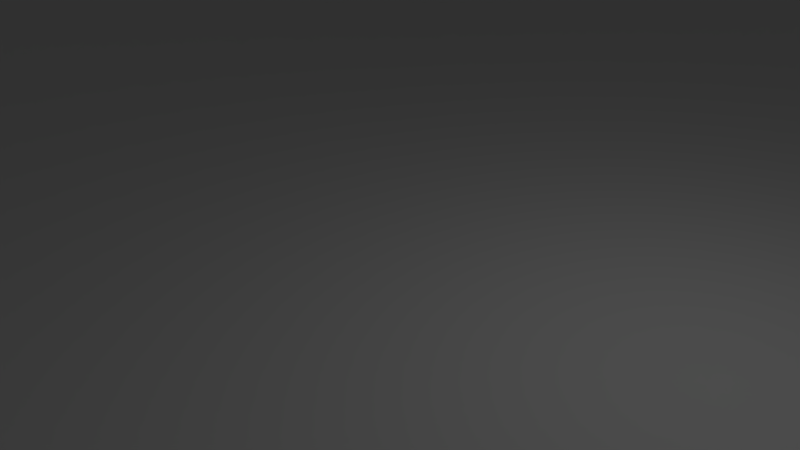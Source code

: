 # Source: crater.blend  (saved by Blender 2.78.0; exported with 4.5.12 LTS)
import bpy
from mathutils import Matrix  # noqa: F401  (used for matrix-valued properties, if any)

bpy.ops.wm.read_factory_settings(use_empty=True)
scene = bpy.context.scene
scene.name = 'Scene'

# ---- collections
col_collection_1 = bpy.data.collections.new('Collection 1'); scene.collection.children.link(col_collection_1)

# ---- materials (node trees are filled in below, after node groups)
mat_yellowlight_001 = bpy.data.materials.new('YellowLight.001')
mat_yellowlight_001.alpha_threshold = 0.0
mat_yellowlight_001.use_transparent_shadow = False
mat_yellowlight_001.diffuse_color = (0.5882, 0.5882, 0.5882, 1.0)
mat_yellowlight_001.specular_color = (0.0, 0.0, 0.0)
mat_yellowlight_001.roughness = 0.5
mat_yellowlight = bpy.data.materials.new('YellowLight')
mat_yellowlight.alpha_threshold = 0.0
mat_yellowlight.use_transparent_shadow = False
mat_yellowlight.diffuse_color = (0.5882, 0.5882, 0.5882, 1.0)
mat_yellowlight.specular_color = (0.0, 0.0, 0.0)
mat_yellowlight.roughness = 0.5

# ---- material node trees

# ---- world
world_world = bpy.data.worlds.new('World'); scene.world = world_world
world_world.color = (0.05088, 0.05088, 0.05088)
world_world.use_sun_shadow = False
world_world.sun_shadow_jitter_overblur = 0.0
world_world.cycles.sampling_method = 'MANUAL'

# ---- cameras
cam_camera = bpy.data.cameras.new('Camera')
cam_camera.clip_end = 100.0
cam_camera.lens = 35.0
cam_camera.sensor_width = 32.0
cam_camera.sensor_height = 18.0
cam_camera.ortho_scale = 7.314
cam_camera.dof.focus_distance = 0.0
cam_camera.dof.aperture_fstop = 128.0

# ---- lights
light_lamp = bpy.data.lights.new('Lamp', 'POINT')
light_lamp.transmission_factor = 0.0
light_lamp.cutoff_distance = 30.0
light_lamp.energy = 100.0
light_lamp.shadow_buffer_clip_start = 1.001
light_lamp.shadow_soft_size = 0.1
light_lamp.shadow_maximum_resolution = 0.006
light_lamp.use_absolute_resolution = True

# ---- meshes
me_untitled_002 = bpy.data.meshes.new('Untitled.002')
me_untitled_002.from_pydata([(-5000.0, 0.0, 5000.0), (5000.0, 0.0, 5000.0), (-5000.0, 0.0, -5000.0), (5000.0, 0.0, -5000.0), (-3565.0, 0.0, 5000.0), (-3565.0, 0.0, -5000.0), (-3998.0, 0.0, -5000.0), (-3998.0, 0.0, 5000.0), (-5000.0, 0.0, -3654.0), (5000.0, 0.0, -3654.0), (-3565.0, 0.0, -3654.0), (-3998.0, 0.0, -3654.0), (5000.0, -2.804e-06, -4100.0), (-3565.0, -2.804e-06, -4100.0), (-3998.0, -2.804e-06, -4100.0), (-5000.0, -2.804e-06, -4100.0), (-3998.0, -5127.0, -3654.0), (-3565.0, -5127.0, -3654.0), (-3565.0, -5127.0, -4100.0), (-3998.0, -5127.0, -4100.0)], [], [(10, 4, 1, 9), (11, 7, 4, 10), (8, 0, 7, 11), (15, 8, 11, 14), (14, 11, 16, 19), (13, 10, 9, 12), (5, 13, 12, 3), (6, 14, 13, 5), (2, 15, 14, 6), (11, 10, 17, 16), (13, 14, 19, 18), (10, 13, 18, 17)])
me_untitled_002.polygons.foreach_set('use_smooth', [True] * 12)
_k = set([(0, 7), (0, 8), (1, 4), (1, 9), (2, 6), (2, 15), (3, 5), (3, 12), (4, 7), (5, 6), (8, 15), (9, 12)])
me_untitled_002.attributes.new('sharp_edge', 'BOOLEAN', 'EDGE').data.foreach_set('value', [ (min(e.vertices), max(e.vertices)) in _k for e in me_untitled_002.edges])
_uv = me_untitled_002.uv_layers.new(name='UVChannel_1')
_uv.uv.foreach_set('vector', [0.5, 0.5, 0.5, 0.0, 1.0, 0.0, 1.0, 0.5, 0.25, 0.5, 0.25, 0.0, 0.5, 0.0, 0.5, 0.5, 0.0, 0.5, 0.0, 0.0, 0.25, 0.0, 0.25, 0.5, 0.0, 0.75, 0.0, 0.5, 0.25, 0.5, 0.25, 0.75, 0.25, 0.75, 0.25, 0.5, 0.25, 0.5, 0.25, 0.75, 0.5, 0.75, 0.5, 0.5, 1.0, 0.5, 1.0, 0.75, 0.5, 1.0, 0.5, 0.75, 1.0, 0.75, 1.0, 1.0, 0.25, 1.0, 0.25, 0.75, 0.5, 0.75, 0.5, 1.0, 0.0, 1.0, 0.0, 0.75, 0.25, 0.75, 0.25, 1.0, 0.25, 0.5, 0.5, 0.5, 0.5, 0.5, 0.25, 0.5, 0.5, 0.75, 0.25, 0.75, 0.25, 0.75, 0.5, 0.75, 0.5, 0.5, 0.5, 0.75, 0.5, 0.75, 0.5, 0.5])
me_untitled_002.materials.append(mat_yellowlight_001)
me_untitled_002.use_remesh_preserve_volume = False
me_untitled_002.use_remesh_preserve_attributes = False
me_untitled_002.use_mirror_vertex_groups = False
me_untitled_002.update()
me_untitled_002.normals_split_custom_set([tuple(v) for v in zip(*[iter([-0.3015, 0.9045, -0.3015, 0.0, 1.0, 0.0, 0.0, 1.0, 0.0, 0.0, 1.0, -3.14e-09, 0.3015, 0.9045, -0.3015, 0.0, 1.0, 0.0, 0.0, 1.0, 0.0, -0.3015, 0.9045, -0.3015, 0.0, 1.0, -3.14e-09, 0.0, 1.0, 0.0, 0.0, 1.0, 0.0, 0.3015, 0.9045, -0.3015, 0.0, 1.0, -1.583e-09, 0.0, 1.0, -3.14e-09, 0.3015, 0.9045, -0.3015, 0.3015, 0.9045, 0.3015, 0.3015, 0.9045, 0.3015, 0.3015, 0.9045, -0.3015, 0.7071, -1.396e-07, -0.7071, 0.7071, 2.872e-08, 0.7071, -0.3015, 0.9045, 0.3015, -0.3015, 0.9045, -0.3015, 0.0, 1.0, -3.14e-09, 0.0, 1.0, -1.583e-09, 0.0, 1.0, 3.115e-09, -0.3015, 0.9045, 0.3015, 0.0, 1.0, -1.583e-09, 0.0, 1.0, 3.115e-09, 0.0, 1.0, 3.115e-09, 0.3015, 0.9045, 0.3015, -0.3015, 0.9045, 0.3015, 0.0, 1.0, 3.115e-09, 0.0, 1.0, 3.115e-09, 0.0, 1.0, -1.583e-09, 0.3015, 0.9045, 0.3015, 0.0, 1.0, 3.115e-09, 0.3015, 0.9045, -0.3015, -0.3015, 0.9045, -0.3015, -0.7071, -1.01e-07, -0.7071, 0.7071, -1.396e-07, -0.7071, -0.3015, 0.9045, 0.3015, 0.3015, 0.9045, 0.3015, 0.7071, 2.872e-08, 0.7071, -0.7071, 6.735e-08, 0.7071, -0.3015, 0.9045, -0.3015, -0.3015, 0.9045, 0.3015, -0.7071, 6.735e-08, 0.7071, -0.7071, -1.01e-07, -0.7071])] * 3)])
me_untitled_001 = bpy.data.meshes.new('Untitled.001')
me_untitled_001.from_pydata([(338.7, 0.0, -24.9), (305.3, 0.0, -94.49), (293.8, 0.0, -187.3), (245.6, 0.0, -253.2), (143.8, 0.0, -271.0), (77.82, 0.0, -313.8), (0.4496, 0.0, -337.9), (-76.79, 0.0, -308.3), (-193.9, 0.0, -329.7), (-223.8, 0.0, -300.6), (-270.2, 0.0, -167.8), (-347.8, 0.0, -66.23), (-340.9, 0.0, -15.84), (-281.0, 0.0, 61.54), (-282.6, 0.0, 159.9), (-211.4, 0.0, 211.6), (-144.4, 0.0, 318.2), (-67.99, 0.0, 280.1), (7.683, 0.0, 312.4), (88.3, 0.0, 303.6), (148.4, 0.0, 249.0), (264.3, 0.0, 221.0), (300.7, 0.0, 153.5), (300.2, 0.0, 61.36), (257.4, 12.63, -14.62), (245.6, 21.23, -78.28), (218.2, 12.63, -139.4), (178.0, 12.63, -192.3), (124.3, 12.63, -229.5), (63.45, 12.63, -258.5), (-1.332, 12.63, -274.0), (-66.94, 12.63, -258.1), (-135.6, 12.63, -244.6), (-190.9, 12.63, -209.4), (-224.1, 25.11, -142.1), (-256.7, 12.63, -79.38), (-262.5, 18.72, -12.5), (-247.6, 12.63, 54.13), (-230.2, 12.63, 122.6), (-183.9, 12.63, 169.8), (-66.38, 12.63, 228.5), (1.441, 12.63, 245.6), (67.44, 12.63, 240.7), (128.7, 12.63, 213.0), (204.7, 4.147, 179.1), (259.2, 12.63, 123.5), (271.9, 21.06, 56.5), (179.5, -5031.0, -24.17), (236.8, 13.52, -15.54), (237.5, 22.12, -77.56), (200.7, 13.52, -127.5), (163.0, 13.52, -177.2), (114.4, 13.52, -212.5), (55.69, 13.52, -238.8), (-1.391, 13.52, -259.1), (-64.35, 13.52, -245.0), (-128.6, 13.52, -232.0), (-179.3, 13.52, -196.6), (-207.0, 26.0, -133.2), (-240.6, 13.52, -75.17), (-246.1, 19.61, -12.19), (-235.1, 13.52, 50.89), (-213.8, 13.52, 111.5), (-172.7, 13.52, 158.7), (-124.5, 19.61, 203.6), (-61.63, 13.52, 210.6), (0.552, 13.52, 223.0), (61.3, 13.52, 223.5), (120.2, 13.52, 200.2), (182.0, 5.04, 166.0), (233.5, 13.52, 114.4), (248.3, 21.95, 51.49), (181.2, -5031.0, -66.77), (155.6, -5031.0, -95.16), (113.9, -5031.0, -126.0), (85.34, -5031.0, -154.1), (42.34, -5031.0, -168.3), (9.407, -5031.0, -176.4), (-30.59, -5031.0, -176.6), (-73.81, -5031.0, -177.0), (-115.2, -5031.0, -150.2), (-126.0, -5031.0, -105.0), (-160.8, -5031.0, -57.15), (-165.1, -5031.0, -6.004), (-152.3, -5031.0, 49.87), (-129.7, -5031.0, 82.91), (-105.5, -5031.0, 109.4), (-80.47, -5031.0, 139.3), (-49.19, -5031.0, 162.6), (14.34, -5031.0, 148.6), (49.58, -5031.0, 161.3), (81.71, -5031.0, 147.1), (116.5, -5031.0, 121.2), (138.5, -5031.0, 87.3), (-170.0, 0.0, 306.2), (-131.8, 18.85, 221.0), (177.4, -5032.0, 39.12), (186.5, 2.048, -67.77), (184.8, 1.252, -23.38), (159.8, 1.252, -98.15), (118.5, 1.252, -130.8), (88.03, 1.252, -159.5), (43.57, 1.252, -174.8), (8.408, 1.252, -184.0), (-33.72, 1.252, -183.0), (-78.88, 1.252, -182.1), (-121.1, 1.252, -154.5), (-133.5, 2.407, -107.6), (-168.2, 1.252, -58.82), (-172.6, 1.816, -6.577), (-160.0, 1.252, 49.96), (-137.5, 1.252, 85.56), (-111.7, 1.252, 114.0), (-84.55, 1.816, 145.2), (-50.34, 1.252, 167.1), (13.06, 1.252, 155.5), (50.66, 1.252, 167.0), (85.27, 1.252, 152.0), (122.6, 0.4666, 125.3), (147.3, 1.252, 89.81), (183.9, 1.575, 40.26), (183.9, -2515.0, -67.27), (157.7, -2515.0, -96.65), (116.2, -2515.0, -128.4), (86.68, -2515.0, -156.8), (42.96, -2515.0, -171.6), (8.908, -2515.0, -180.2), (-32.16, -2515.0, -179.8), (-76.34, -2515.0, -179.6), (-118.2, -2515.0, -152.3), (-129.7, -2514.0, -106.3), (-164.5, -2515.0, -57.98), (-168.9, -2515.0, -6.291), (-156.1, -2515.0, 49.91), (-133.6, -2515.0, 84.23), (-108.6, -2515.0, 111.7), (-82.51, -2515.0, 142.3), (-49.76, -2515.0, 164.9), (13.7, -2515.0, 152.0), (50.12, -2515.0, 164.1), (83.49, -2515.0, 149.5), (119.5, -2515.0, 123.3), (142.9, -2515.0, 88.56), (180.7, -2515.0, 39.69), (182.1, -2515.0, -23.77), (183.6, -1143.0, -23.56), (185.3, -1143.0, -67.54), (158.8, -1143.0, -97.47), (117.4, -1143.0, -129.7), (87.42, -1143.0, -158.3), (43.29, -1143.0, -173.4), (8.635, -1143.0, -182.3), (-33.01, -1143.0, -181.5), (-77.73, -1143.0, -181.0), (-119.8, -1143.0, -153.5), (-131.8, -1142.0, -107.0), (-166.5, -1143.0, -58.44), (-170.9, -1143.0, -6.447), (-158.2, -1143.0, 49.94), (-135.7, -1143.0, 84.96), (-110.3, -1143.0, 112.9), (-83.62, -1143.0, 143.9), (-50.08, -1143.0, 166.1), (13.35, -1143.0, 153.9), (50.42, -1143.0, 165.7), (84.46, -1143.0, 150.9), (121.2, -1144.0, 124.4), (145.3, -1143.0, 89.24), (182.5, -1143.0, 40.0), (182.5, -3773.0, -67.02), (156.6, -3773.0, -95.9), (115.0, -3773.0, -127.2), (86.01, -3773.0, -155.5), (42.65, -3773.0, -169.9), (9.157, -3773.0, -178.3), (-31.38, -3773.0, -178.2), (-75.08, -3773.0, -178.3), (-116.7, -3773.0, -151.2), (-127.8, -3773.0, -105.6), (-162.6, -3773.0, -57.56), (-167.0, -3773.0, -6.147), (-154.2, -3773.0, 49.89), (-131.7, -3773.0, 83.57), (-107.0, -3773.0, 110.6), (-81.49, -3773.0, 140.8), (-49.47, -3773.0, 163.7), (14.02, -3773.0, 150.3), (49.85, -3773.0, 162.7), (82.6, -3773.0, 148.3), (118.0, -3773.0, 122.2), (140.7, -3773.0, 87.93), (179.0, -3773.0, 39.4), (180.8, -3773.0, -23.97)], [], [(0, 1, 25, 24), (1, 2, 26, 25), (2, 3, 27, 26), (3, 4, 28, 27), (4, 5, 29, 28), (5, 6, 30, 29), (6, 7, 31, 30), (7, 8, 32, 31), (8, 9, 33, 32), (9, 10, 34, 33), (10, 11, 35, 34), (11, 12, 36, 35), (12, 13, 37, 36), (13, 14, 38, 37), (14, 15, 39, 38), (15, 94, 95, 39), (16, 17, 40, 95), (17, 18, 41, 40), (18, 19, 42, 41), (19, 20, 43, 42), (20, 21, 44, 43), (21, 22, 45, 44), (22, 23, 46, 45), (23, 0, 24, 46), (192, 169, 72, 47), (169, 170, 73, 72), (170, 171, 74, 73), (171, 172, 75, 74), (172, 173, 76, 75), (173, 174, 77, 76), (174, 175, 78, 77), (175, 176, 79, 78), (176, 177, 80, 79), (177, 178, 81, 80), (178, 179, 82, 81), (179, 180, 83, 82), (180, 181, 84, 83), (181, 182, 85, 84), (182, 183, 86, 85), (183, 184, 87, 86), (184, 185, 88, 87), (185, 186, 89, 88), (186, 187, 90, 89), (187, 188, 91, 90), (188, 189, 92, 91), (189, 190, 93, 92), (190, 191, 96, 93), (191, 192, 47, 96), (25, 49, 48, 24), (26, 50, 49, 25), (27, 51, 50, 26), (28, 52, 51, 27), (29, 53, 52, 28), (30, 54, 53, 29), (31, 55, 54, 30), (32, 56, 55, 31), (33, 57, 56, 32), (34, 58, 57, 33), (35, 59, 58, 34), (36, 60, 59, 35), (37, 61, 60, 36), (38, 62, 61, 37), (39, 63, 62, 38), (95, 64, 63, 39), (40, 65, 64, 95), (41, 66, 65, 40), (42, 67, 66, 41), (43, 68, 67, 42), (44, 69, 68, 43), (45, 70, 69, 44), (46, 71, 70, 45), (24, 48, 71, 46), (94, 16, 95), (71, 48, 98, 120), (70, 71, 120, 119), (69, 70, 119, 118), (68, 69, 118, 117), (67, 68, 117, 116), (66, 67, 116, 115), (65, 66, 115, 114), (64, 65, 114, 113), (63, 64, 113, 112), (62, 63, 112, 111), (61, 62, 111, 110), (60, 61, 110, 109), (59, 60, 109, 108), (58, 59, 108, 107), (57, 58, 107, 106), (56, 57, 106, 105), (55, 56, 105, 104), (54, 55, 104, 103), (53, 54, 103, 102), (52, 53, 102, 101), (51, 52, 101, 100), (50, 51, 100, 99), (49, 50, 99, 97), (48, 49, 97, 98), (168, 145, 144, 143), (167, 168, 143, 142), (166, 167, 142, 141), (165, 166, 141, 140), (164, 165, 140, 139), (163, 164, 139, 138), (162, 163, 138, 137), (161, 162, 137, 136), (160, 161, 136, 135), (159, 160, 135, 134), (158, 159, 134, 133), (157, 158, 133, 132), (156, 157, 132, 131), (155, 156, 131, 130), (154, 155, 130, 129), (153, 154, 129, 128), (152, 153, 128, 127), (151, 152, 127, 126), (150, 151, 126, 125), (149, 150, 125, 124), (148, 149, 124, 123), (147, 148, 123, 122), (146, 147, 122, 121), (145, 146, 121, 144), (98, 97, 146, 145), (97, 99, 147, 146), (99, 100, 148, 147), (100, 101, 149, 148), (101, 102, 150, 149), (102, 103, 151, 150), (103, 104, 152, 151), (104, 105, 153, 152), (105, 106, 154, 153), (106, 107, 155, 154), (107, 108, 156, 155), (108, 109, 157, 156), (109, 110, 158, 157), (110, 111, 159, 158), (111, 112, 160, 159), (112, 113, 161, 160), (113, 114, 162, 161), (114, 115, 163, 162), (115, 116, 164, 163), (116, 117, 165, 164), (117, 118, 166, 165), (118, 119, 167, 166), (119, 120, 168, 167), (120, 98, 145, 168), (143, 144, 192, 191), (142, 143, 191, 190), (141, 142, 190, 189), (140, 141, 189, 188), (139, 140, 188, 187), (138, 139, 187, 186), (137, 138, 186, 185), (136, 137, 185, 184), (135, 136, 184, 183), (134, 135, 183, 182), (133, 134, 182, 181), (132, 133, 181, 180), (131, 132, 180, 179), (130, 131, 179, 178), (129, 130, 178, 177), (128, 129, 177, 176), (127, 128, 176, 175), (126, 127, 175, 174), (125, 126, 174, 173), (124, 125, 173, 172), (123, 124, 172, 171), (122, 123, 171, 170), (121, 122, 170, 169), (144, 121, 169, 192)])
me_untitled_001.polygons.foreach_set('use_smooth', [True] * 169)
_k = set([(0, 1), (0, 23), (0, 24), (1, 2), (1, 25), (2, 3), (2, 26), (3, 4), (3, 27), (4, 5), (4, 28), (5, 6), (5, 29), (6, 7), (6, 30), (7, 8), (7, 31), (8, 9), (8, 32), (9, 10), (9, 33), (10, 11), (10, 34), (11, 12), (11, 35), (12, 13), (12, 36), (13, 14), (13, 37), (14, 15), (14, 38), (15, 39), (15, 94), (16, 17), (16, 94), (16, 95), (17, 18), (17, 40), (18, 19), (18, 41), (19, 20), (19, 42), (20, 21), (20, 43), (21, 22), (21, 44), (22, 23), (22, 45), (23, 46), (24, 25), (24, 46), (24, 48), (25, 26), (25, 49), (26, 27), (26, 50), (27, 28), (27, 51), (28, 29), (28, 52), (29, 30), (29, 53), (30, 31), (30, 54), (31, 32), (31, 55), (32, 33), (32, 56), (33, 34), (33, 57), (34, 35), (34, 58), (35, 36), (35, 59), (36, 37), (36, 60), (37, 38), (37, 61), (38, 39), (38, 62), (39, 63), (39, 95), (40, 41), (40, 65), (40, 95), (41, 42), (41, 66), (42, 43), (42, 67), (43, 44), (43, 68), (44, 45), (44, 69), (45, 46), (45, 70), (46, 71), (47, 72), (47, 192), (48, 49), (48, 71), (48, 98), (49, 50), (49, 97), (50, 51), (50, 99), (51, 52), (51, 100), (52, 53), (52, 101), (53, 54), (53, 102), (54, 55), (54, 103), (55, 56), (55, 104), (56, 57), (56, 105), (57, 58), (57, 106), (58, 59), (58, 107), (59, 60), (59, 108), (60, 61), (60, 109), (61, 62), (61, 110), (62, 63), (62, 111), (63, 64), (63, 112), (64, 65), (64, 95), (64, 113), (65, 66), (65, 114), (66, 67), (66, 115), (67, 68), (67, 116), (68, 69), (68, 117), (69, 70), (69, 118), (70, 71), (70, 119), (71, 120), (72, 73), (72, 169), (73, 74), (73, 170), (74, 75), (74, 171), (75, 76), (75, 172), (76, 77), (76, 173), (77, 78), (77, 174), (78, 79), (78, 175), (79, 80), (79, 176), (80, 81), (80, 177), (81, 82), (81, 178), (82, 83), (82, 179), (83, 84), (83, 180), (84, 85), (84, 181), (85, 86), (85, 182), (86, 87), (86, 183), (87, 88), (87, 184), (88, 89), (88, 185), (89, 90), (89, 186), (90, 91), (90, 187), (91, 92), (91, 188), (92, 93), (92, 189), (93, 190), (94, 95), (96, 191), (97, 146), (98, 145), (99, 147), (100, 148), (101, 149), (102, 150), (103, 151), (104, 152), (105, 153), (106, 154), (107, 155), (108, 156), (109, 157), (110, 158), (111, 159), (112, 160), (113, 161), (114, 162), (115, 163), (116, 164), (117, 165), (118, 166), (119, 167), (120, 168), (121, 146), (121, 169), (122, 147), (122, 170), (123, 148), (123, 171), (124, 149), (124, 172), (125, 150), (125, 173), (126, 151), (126, 174), (127, 152), (127, 175), (128, 153), (128, 176), (129, 154), (129, 177), (130, 155), (130, 178), (131, 156), (131, 179), (132, 157), (132, 180), (133, 158), (133, 181), (134, 159), (134, 182), (135, 160), (135, 183), (136, 161), (136, 184), (137, 162), (137, 185), (138, 163), (138, 186), (139, 164), (139, 187), (140, 165), (140, 188), (141, 166), (141, 189), (142, 167), (142, 190), (143, 168), (143, 191), (144, 145), (144, 192)])
me_untitled_001.attributes.new('sharp_edge', 'BOOLEAN', 'EDGE').data.foreach_set('value', [ (min(e.vertices), max(e.vertices)) in _k for e in me_untitled_001.edges])
_uv = me_untitled_001.uv_layers.new(name='UVChannel_1')
_uv.uv.foreach_set('vector', [0.75, 0.0, 0.7917, 0.0, 0.7917, 0.8885, 0.75, 0.8885, 0.7917, 0.0, 0.8333, 0.0, 0.8333, 0.8885, 0.7917, 0.8885, 0.8333, 0.0, 0.875, 0.0, 0.875, 0.8885, 0.8333, 0.8885, 0.875, 0.0, 0.9167, 0.0, 0.9167, 0.8885, 0.875, 0.8885, 0.9167, 0.0, 0.9583, 0.0, 0.9583, 0.8885, 0.9167, 0.8885, 0.9583, 0.0, 1.0, 0.0, 1.0, 0.8885, 0.9583, 0.8885, 1.0, 0.0, 1.042, 0.0, 1.042, 0.8885, 1.0, 0.8885, 0.04167, 0.0, 0.08333, 0.0, 0.08333, 0.8885, 0.04167, 0.8885, 0.08333, 0.0, 0.125, 0.0, 0.125, 0.8885, 0.08333, 0.8885, 0.125, 0.0, 0.1667, 0.0, 0.1667, 0.8885, 0.125, 0.8885, 0.1667, 0.0, 0.2083, 0.0, 0.2083, 0.8885, 0.1667, 0.8885, 0.2083, 0.0, 0.25, 0.0, 0.25, 0.8885, 0.2083, 0.8885, 0.25, 0.0, 0.2917, 0.0, 0.2917, 0.8885, 0.25, 0.8885, 0.2917, 0.0, 0.3333, 0.0, 0.3333, 0.8885, 0.2917, 0.8885, 0.3333, 0.0, 0.375, 0.0, 0.375, 0.8885, 0.3333, 0.8885, 0.375, 0.0, 0.4141, 0.0, 0.4168, 0.9047, 0.375, 0.8885, 0.4194, 0.0, 0.4583, 0.0, 0.4583, 0.8885, 0.4168, 0.9047, 0.4583, 0.0, 0.5, 0.0, 0.5, 0.8885, 0.4583, 0.8885, 0.5, 0.0, 0.5417, 0.0, 0.5417, 0.8885, 0.5, 0.8885, 0.5417, 0.0, 0.5833, 0.0, 0.5833, 0.8885, 0.5417, 0.8885, 0.5833, 0.0, 0.625, 0.0, 0.625, 0.8885, 0.5833, 0.8885, 0.625, 0.0, 0.6667, 0.0, 0.6667, 0.8885, 0.625, 0.8885, 0.6667, 0.0, 0.7083, 0.0, 0.7083, 0.8885, 0.6667, 0.8885, 0.7083, 0.0, 0.75, 0.0, 0.75, 0.8885, 0.7083, 0.8885, 0.7372, 1.0, 0.7926, 1.0, 0.7927, 1.0, 0.7354, 1.0, 0.7926, 1.0, 0.8305, 1.0, 0.8301, 1.0, 0.7927, 1.0, 0.8305, 1.0, 0.8911, 1.0, 0.8934, 1.0, 0.8301, 1.0, 0.8911, 1.0, 0.8704, 1.0, 0.8638, 1.0, 0.8934, 1.0, 0.8704, 1.0, 0.9881, 1.0, 0.9923, 1.0, 0.8638, 1.0, 0.9881, 1.0, 0.5905, 1.0, 0.532, 1.0, 0.9923, 1.0, 0.5905, 1.0, -2.366, 1.0, -2.853, 1.0, 0.532, 1.0, 0.04421, 1.0, 0.0828, 1.0, 0.08272, 1.0, 0.04458, 1.0, 0.09305, 1.0, 0.1259, 1.0, 0.126, 1.0, 0.09443, 1.0, 0.1259, 1.0, 0.1655, 1.0, 0.1653, 1.0, 0.126, 1.0, 0.1655, 1.0, 0.2097, 1.0, 0.2099, 1.0, 0.1653, 1.0, 0.2097, 1.0, 0.2504, 1.0, 0.2505, 1.0, 0.2099, 1.0, 0.2504, 1.0, 0.3004, 1.0, 0.3016, 1.0, 0.2505, 1.0, 0.3004, 1.0, 0.3368, 1.0, 0.3373, 1.0, 0.3016, 1.0, 0.3368, 1.0, 0.3738, 1.0, 0.3736, 1.0, 0.3373, 1.0, 0.3738, 1.0, 0.4142, 1.0, 0.4139, 1.0, 0.3736, 1.0, 0.4142, 1.0, 0.4596, 1.0, 0.4598, 1.0, 0.4139, 1.0, 0.4596, 1.0, 0.5126, 1.0, 0.5144, 1.0, 0.4598, 1.0, 0.5126, 1.0, 0.5417, 1.0, 0.5418, 1.0, 0.5144, 1.0, 0.5417, 1.0, 0.5817, 1.0, 0.5815, 1.0, 0.5418, 1.0, 0.5817, 1.0, 0.6261, 1.0, 0.6262, 1.0, 0.5815, 1.0, 0.6261, 1.0, 0.6622, 1.0, 0.6615, 1.0, 0.6262, 1.0, 0.6622, 1.0, 0.691, 1.0, 0.6885, 1.0, 0.6615, 1.0, 0.691, 1.0, 0.7372, 1.0, 0.7354, 1.0, 0.6885, 1.0, 0.7917, 0.8885, 0.7917, 1.0, 0.75, 1.0, 0.75, 0.8885, 0.8333, 0.8885, 0.8333, 1.0, 0.7917, 1.0, 0.7917, 0.8885, 0.875, 0.8885, 0.875, 1.0, 0.8333, 1.0, 0.8333, 0.8885, 0.9167, 0.8885, 0.9167, 1.0, 0.875, 1.0, 0.875, 0.8885, 0.9583, 0.8885, 0.9583, 1.0, 0.9167, 1.0, 0.9167, 0.8885, 1.0, 0.8885, 1.0, 1.0, 0.9583, 1.0, 0.9583, 0.8885, 1.042, 0.8885, 1.042, 1.0, 1.0, 1.0, 1.0, 0.8885, 0.08333, 0.8885, 0.08333, 1.0, 0.04167, 1.0, 0.04167, 0.8885, 0.125, 0.8885, 0.125, 1.0, 0.08333, 1.0, 0.08333, 0.8885, 0.1667, 0.8885, 0.1667, 1.0, 0.125, 1.0, 0.125, 0.8885, 0.2083, 0.8885, 0.2083, 1.0, 0.1667, 1.0, 0.1667, 0.8885, 0.25, 0.8885, 0.25, 1.0, 0.2083, 1.0, 0.2083, 0.8885, 0.2917, 0.8885, 0.2917, 1.0, 0.25, 1.0, 0.25, 0.8885, 0.3333, 0.8885, 0.3333, 1.0, 0.2917, 1.0, 0.2917, 0.8885, 0.375, 0.8885, 0.375, 1.0, 0.3333, 1.0, 0.3333, 0.8885, 0.4168, 0.9047, 0.4167, 1.0, 0.375, 1.0, 0.375, 0.8885, 0.4583, 0.8885, 0.4583, 1.0, 0.4167, 1.0, 0.4168, 0.9047, 0.5, 0.8885, 0.5, 1.0, 0.4583, 1.0, 0.4583, 0.8885, 0.5417, 0.8885, 0.5417, 1.0, 0.5, 1.0, 0.5, 0.8885, 0.5833, 0.8885, 0.5833, 1.0, 0.5417, 1.0, 0.5417, 0.8885, 0.625, 0.8885, 0.625, 1.0, 0.5833, 1.0, 0.5833, 0.8885, 0.6667, 0.8885, 0.6667, 1.0, 0.625, 1.0, 0.625, 0.8885, 0.7083, 0.8885, 0.7083, 1.0, 0.6667, 1.0, 0.6667, 0.8885, 0.75, 0.8885, 0.75, 1.0, 0.7083, 1.0, 0.7083, 0.8885, 0.4141, 0.0, 0.4194, 0.0, 0.4168, 0.9047, 0.7083, 1.0, 0.75, 1.0, 0.7427, 1.0, 0.6984, 1.0, 0.6667, 1.0, 0.7083, 1.0, 0.6984, 1.0, 0.6641, 1.0, 0.625, 1.0, 0.6667, 1.0, 0.6641, 1.0, 0.6256, 1.0, 0.5833, 1.0, 0.625, 1.0, 0.6256, 1.0, 0.5824, 1.0, 0.5417, 1.0, 0.5833, 1.0, 0.5824, 1.0, 0.5417, 1.0, 0.5, 1.0, 0.5417, 1.0, 0.5417, 1.0, 0.5072, 1.0, 0.4583, 1.0, 0.5, 1.0, 0.5072, 1.0, 0.4591, 1.0, 0.4167, 1.0, 0.4583, 1.0, 0.4591, 1.0, 0.4153, 1.0, 0.375, 1.0, 0.4167, 1.0, 0.4153, 1.0, 0.3743, 1.0, 0.3333, 1.0, 0.375, 1.0, 0.3743, 1.0, 0.3353, 1.0, 0.2917, 1.0, 0.3333, 1.0, 0.3353, 1.0, 0.2967, 1.0, 0.25, 1.0, 0.2917, 1.0, 0.2967, 1.0, 0.2503, 1.0, 0.2083, 1.0, 0.25, 1.0, 0.2503, 1.0, 0.2091, 1.0, 0.1667, 1.0, 0.2083, 1.0, 0.2091, 1.0, 0.166, 1.0, 0.125, 1.0, 0.1667, 1.0, 0.166, 1.0, 0.1255, 1.0, 0.08333, 1.0, 0.125, 1.0, 0.1255, 1.0, 0.08888, 1.0, 0.04167, 1.0, 0.08333, 1.0, 0.08303, 1.0, 0.04312, 1.0, 1.0, 1.0, 1.042, 1.0, -0.9054, 1.0, 0.766, 1.0, 0.9583, 1.0, 1.0, 1.0, 0.766, 1.0, 0.9753, 1.0, 0.9167, 1.0, 0.9583, 1.0, 0.9753, 1.0, 0.8903, 1.0, 0.875, 1.0, 0.9167, 1.0, 0.8903, 1.0, 0.8842, 1.0, 0.8333, 1.0, 0.875, 1.0, 0.8842, 1.0, 0.8317, 1.0, 0.7917, 1.0, 0.8333, 1.0, 0.8317, 1.0, 0.7922, 1.0, 0.75, 1.0, 0.7917, 1.0, 0.7922, 1.0, 0.7427, 1.0, 0.696, 1.0, 0.7409, 1.0, 0.739, 1.0, 0.6935, 1.0, 0.6634, 1.0, 0.696, 1.0, 0.6935, 1.0, 0.6628, 1.0, 0.6258, 1.0, 0.6634, 1.0, 0.6628, 1.0, 0.6259, 1.0, 0.5822, 1.0, 0.6258, 1.0, 0.6259, 1.0, 0.582, 1.0, 0.5417, 1.0, 0.5822, 1.0, 0.582, 1.0, 0.5417, 1.0, 0.509, 1.0, 0.5417, 1.0, 0.5417, 1.0, 0.5108, 1.0, 0.4593, 1.0, 0.509, 1.0, 0.5108, 1.0, 0.4594, 1.0, 0.4149, 1.0, 0.4593, 1.0, 0.4594, 1.0, 0.4146, 1.0, 0.3741, 1.0, 0.4149, 1.0, 0.4146, 1.0, 0.374, 1.0, 0.3358, 1.0, 0.3741, 1.0, 0.374, 1.0, 0.3363, 1.0, 0.2979, 1.0, 0.3358, 1.0, 0.3363, 1.0, 0.2991, 1.0, 0.2503, 1.0, 0.2979, 1.0, 0.2991, 1.0, 0.2504, 1.0, 0.2093, 1.0, 0.2503, 1.0, 0.2504, 1.0, 0.2095, 1.0, 0.1658, 1.0, 0.2093, 1.0, 0.2095, 1.0, 0.1657, 1.0, 0.1257, 1.0, 0.1658, 1.0, 0.1657, 1.0, 0.1258, 1.0, 0.09027, 1.0, 0.1257, 1.0, 0.1258, 1.0, 0.09166, 1.0, 0.04349, 1.0, 0.08295, 1.0, 0.08287, 1.0, 0.04385, 1.0, 0.7075, 1.0, -1.392, 1.0, -1.879, 1.0, 0.649, 1.0, 0.9796, 1.0, 0.7075, 1.0, 0.649, 1.0, 0.9838, 1.0, 0.8837, 1.0, 0.9796, 1.0, 0.9838, 1.0, 0.877, 1.0, 0.8865, 1.0, 0.8837, 1.0, 0.877, 1.0, 0.8888, 1.0, 0.8313, 1.0, 0.8865, 1.0, 0.8888, 1.0, 0.8309, 1.0, 0.7923, 1.0, 0.8313, 1.0, 0.8309, 1.0, 0.7924, 1.0, 0.7409, 1.0, 0.7923, 1.0, 0.7924, 1.0, 0.739, 1.0, 0.7427, 1.0, 0.7922, 1.0, 0.7923, 1.0, 0.7409, 1.0, 0.7922, 1.0, 0.8317, 1.0, 0.8313, 1.0, 0.7923, 1.0, 0.8317, 1.0, 0.8842, 1.0, 0.8865, 1.0, 0.8313, 1.0, 0.8842, 1.0, 0.8903, 1.0, 0.8837, 1.0, 0.8865, 1.0, 0.8903, 1.0, 0.9753, 1.0, 0.9796, 1.0, 0.8837, 1.0, 0.9753, 1.0, 0.766, 1.0, 0.7075, 1.0, 0.9796, 1.0, 0.766, 1.0, -0.9054, 1.0, -1.392, 1.0, 0.7075, 1.0, 0.04312, 1.0, 0.08303, 1.0, 0.08295, 1.0, 0.04349, 1.0, 0.08888, 1.0, 0.1255, 1.0, 0.1257, 1.0, 0.09027, 1.0, 0.1255, 1.0, 0.166, 1.0, 0.1658, 1.0, 0.1257, 1.0, 0.166, 1.0, 0.2091, 1.0, 0.2093, 1.0, 0.1658, 1.0, 0.2091, 1.0, 0.2503, 1.0, 0.2503, 1.0, 0.2093, 1.0, 0.2503, 1.0, 0.2967, 1.0, 0.2979, 1.0, 0.2503, 1.0, 0.2967, 1.0, 0.3353, 1.0, 0.3358, 1.0, 0.2979, 1.0, 0.3353, 1.0, 0.3743, 1.0, 0.3741, 1.0, 0.3358, 1.0, 0.3743, 1.0, 0.4153, 1.0, 0.4149, 1.0, 0.3741, 1.0, 0.4153, 1.0, 0.4591, 1.0, 0.4593, 1.0, 0.4149, 1.0, 0.4591, 1.0, 0.5072, 1.0, 0.509, 1.0, 0.4593, 1.0, 0.5072, 1.0, 0.5417, 1.0, 0.5417, 1.0, 0.509, 1.0, 0.5417, 1.0, 0.5824, 1.0, 0.5822, 1.0, 0.5417, 1.0, 0.5824, 1.0, 0.6256, 1.0, 0.6258, 1.0, 0.5822, 1.0, 0.6256, 1.0, 0.6641, 1.0, 0.6634, 1.0, 0.6258, 1.0, 0.6641, 1.0, 0.6984, 1.0, 0.696, 1.0, 0.6634, 1.0, 0.6984, 1.0, 0.7427, 1.0, 0.7409, 1.0, 0.696, 1.0, 0.6935, 1.0, 0.739, 1.0, 0.7372, 1.0, 0.691, 1.0, 0.6628, 1.0, 0.6935, 1.0, 0.691, 1.0, 0.6622, 1.0, 0.6259, 1.0, 0.6628, 1.0, 0.6622, 1.0, 0.6261, 1.0, 0.582, 1.0, 0.6259, 1.0, 0.6261, 1.0, 0.5817, 1.0, 0.5417, 1.0, 0.582, 1.0, 0.5817, 1.0, 0.5417, 1.0, 0.5108, 1.0, 0.5417, 1.0, 0.5417, 1.0, 0.5126, 1.0, 0.4594, 1.0, 0.5108, 1.0, 0.5126, 1.0, 0.4596, 1.0, 0.4146, 1.0, 0.4594, 1.0, 0.4596, 1.0, 0.4142, 1.0, 0.374, 1.0, 0.4146, 1.0, 0.4142, 1.0, 0.3738, 1.0, 0.3363, 1.0, 0.374, 1.0, 0.3738, 1.0, 0.3368, 1.0, 0.2991, 1.0, 0.3363, 1.0, 0.3368, 1.0, 0.3004, 1.0, 0.2504, 1.0, 0.2991, 1.0, 0.3004, 1.0, 0.2504, 1.0, 0.2095, 1.0, 0.2504, 1.0, 0.2504, 1.0, 0.2097, 1.0, 0.1657, 1.0, 0.2095, 1.0, 0.2097, 1.0, 0.1655, 1.0, 0.1258, 1.0, 0.1657, 1.0, 0.1655, 1.0, 0.1259, 1.0, 0.09166, 1.0, 0.1258, 1.0, 0.1259, 1.0, 0.09305, 1.0, 0.04385, 1.0, 0.08287, 1.0, 0.0828, 1.0, 0.04421, 1.0, 0.649, 1.0, -1.879, 1.0, -2.366, 1.0, 0.5905, 1.0, 0.9838, 1.0, 0.649, 1.0, 0.5905, 1.0, 0.9881, 1.0, 0.877, 1.0, 0.9838, 1.0, 0.9881, 1.0, 0.8704, 1.0, 0.8888, 1.0, 0.877, 1.0, 0.8704, 1.0, 0.8911, 1.0, 0.8309, 1.0, 0.8888, 1.0, 0.8911, 1.0, 0.8305, 1.0, 0.7924, 1.0, 0.8309, 1.0, 0.8305, 1.0, 0.7926, 1.0, 0.739, 1.0, 0.7924, 1.0, 0.7926, 1.0, 0.7372, 1.0])
me_untitled_001.materials.append(mat_yellowlight)
me_untitled_001.use_remesh_preserve_volume = False
me_untitled_001.use_remesh_preserve_attributes = False
me_untitled_001.use_mirror_vertex_groups = False
me_untitled_001.update()
me_untitled_001.normals_split_custom_set([tuple(v) for v in zip(*[iter([0.2591, 0.9658, -0.01134, 0.2133, 0.9752, -0.05921, 0.1288, 0.9913, -0.02749, 0.1615, 0.9867, -0.01579, 0.2133, 0.9752, -0.05919, 0.1476, 0.9848, -0.09202, 0.09024, 0.9918, -0.08996, 0.1288, 0.9913, -0.02748, 0.1476, 0.9848, -0.09202, 0.09418, 0.988, -0.1226, 0.0617, 0.9941, -0.08913, 0.09026, 0.9918, -0.08995, 0.09418, 0.988, -0.1226, 0.09162, 0.9759, -0.1981, 0.05854, 0.9908, -0.1224, 0.06172, 0.9941, -0.08911, 0.09166, 0.9759, -0.1981, 0.08352, 0.9753, -0.2047, 0.05536, 0.9899, -0.1307, 0.05853, 0.9908, -0.1224, 0.08354, 0.9752, -0.2047, -0.00294, 0.9787, -0.2054, -0.004004, 0.9898, -0.1422, 0.05535, 0.9899, -0.1307, -0.002954, 0.9787, -0.2054, -0.02769, 0.9796, -0.1988, -0.0214, 0.9912, -0.1307, -0.003979, 0.9898, -0.1421, -0.02766, 0.9796, -0.1988, -0.04634, 0.99, -0.1334, -0.02653, 0.9937, -0.1085, -0.02139, 0.9912, -0.1307, -0.04636, 0.99, -0.1334, -0.1177, 0.9863, -0.1156, -0.1, 0.9876, -0.1207, -0.02653, 0.9937, -0.1085, -0.1177, 0.9863, -0.1156, -0.2444, 0.9615, -0.1258, -0.133, 0.9889, -0.06624, -0.1, 0.9876, -0.1207, -0.2444, 0.9615, -0.1258, -0.2082, 0.9759, -0.06558, -0.1629, 0.986, -0.03628, -0.133, 0.9889, -0.06623, -0.2083, 0.9759, -0.0656, -0.2114, 0.977, 0.02687, -0.1446, 0.9888, 0.03718, -0.1629, 0.986, -0.03626, -0.2114, 0.977, 0.02687, -0.2654, 0.9585, 0.1045, -0.1615, 0.9836, 0.0807, -0.1446, 0.9888, 0.03719, -0.2654, 0.9585, 0.1045, -0.1979, 0.9743, 0.1073, -0.1418, 0.9877, 0.06541, -0.1616, 0.9836, 0.08071, -0.1979, 0.9743, 0.1073, -0.2003, 0.9701, 0.1368, -0.1306, 0.9883, 0.0785, -0.1418, 0.9877, 0.06541, -0.2002, 0.9702, 0.1368, -0.1395, 0.9777, 0.1569, -0.05895, 0.992, 0.1114, -0.1306, 0.9883, 0.07849, -0.008151, 0.9807, 0.1953, 0.01058, 0.9769, 0.2133, 0.02914, 0.9905, 0.1345, -0.05896, 0.992, 0.1114, 0.01057, 0.9769, 0.2133, -0.01944, 0.9801, 0.1975, -0.01935, 0.9912, 0.1306, 0.02912, 0.9905, 0.1345, -0.01944, 0.9801, 0.1974, 0.07025, 0.979, 0.1911, 0.04566, 0.9908, 0.1274, -0.01934, 0.9913, 0.1306, 0.07025, 0.979, 0.1911, 0.1081, 0.9811, 0.1605, 0.08682, 0.9931, 0.07838, 0.04566, 0.9908, 0.1275, 0.1081, 0.9811, 0.1605, 0.07913, 0.989, 0.1252, 0.05332, 0.9934, 0.1018, 0.08681, 0.9931, 0.07838, 0.07913, 0.989, 0.1252, 0.196, 0.9745, 0.1093, 0.1479, 0.9824, 0.1141, 0.05331, 0.9934, 0.1018, 0.196, 0.9745, 0.1093, 0.3472, 0.9371, 0.03565, 0.2011, 0.9792, 0.02674, 0.1479, 0.9824, 0.1141, 0.3472, 0.9371, 0.03564, 0.2591, 0.9658, -0.01134, 0.1616, 0.9867, -0.01578, 0.2011, 0.9792, 0.02675, -0.9792, 0.08213, -0.1855, -0.9721, 0.07592, -0.2221, -0.9916, 0.1257, -0.02885, -0.9815, 0.1449, -0.1247, -0.7782, 0.1135, 0.6176, -0.8434, 0.1281, 0.5218, -0.6908, 0.1624, 0.7045, -0.7576, 0.1247, 0.6407, -0.648, 0.06255, 0.7591, -0.6965, 0.06956, 0.7142, -0.5873, 0.113, 0.8015, -0.6225, 0.08113, 0.7784, -0.7121, 0.0982, 0.6952, -0.7663, 0.08018, 0.6375, -0.6753, 0.0862, 0.7325, -0.705, 0.1007, 0.7021, -0.3574, 0.07804, 0.9307, -0.4178, 0.07028, 0.9058, -0.294, 0.09845, 0.9507, -0.3354, 0.08702, 0.9381, -0.2374, 0.0866, 0.9675, -0.3533, 0.08634, 0.9315, -0.1969, 0.08163, 0.977, -0.2335, 0.08643, 0.9685, -0.04737, 0.06935, 0.9965, -0.08659, 0.06297, 0.9943, 0.01772, 0.08079, 0.9966, -0.02794, 0.08151, 0.9963, 0.02057, 0.1072, 0.994, -0.1181, 0.1067, 0.9873, 0.04489, 0.08036, 0.9958, 0.02807, 0.1043, 0.9941, 0.5058, 0.0671, 0.86, 0.445, 0.1504, 0.8828, 0.6116, 0.06895, 0.7881, 0.5233, 0.07746, 0.8486, 0.9207, 0.006949, 0.3902, 0.9124, 0.003251, 0.4092, 0.928, 0.1544, 0.3392, 0.9332, 0.1164, 0.34, 0.8524, 0.1798, 0.491, 0.7012, 0.1699, 0.6925, 0.8668, 0.1212, 0.4837, 0.8768, 0.1476, 0.4577, 0.977, -0.03428, 0.2107, 0.9753, 0.04477, 0.2163, 0.9878, 0.09822, 0.1205, 0.9786, 0.08139, 0.1887, 0.9692, 0.09286, -0.2283, 0.9919, 0.07943, -0.09948, 0.9608, 0.1015, -0.2581, 0.9682, 0.0925, -0.2323, 0.8637, 0.03912, -0.5026, 0.885, 0.05981, -0.4618, 0.8218, 0.08215, -0.5638, 0.8463, 0.06509, -0.5288, 0.775, 0.05594, -0.6295, 0.7909, 0.07586, -0.6073, 0.7282, 0.075, -0.6813, 0.7569, 0.07439, -0.6493, 0.8213, 0.06696, -0.5666, 0.838, 0.05277, -0.5431, 0.7678, 0.09084, -0.6342, 0.7954, 0.1051, -0.5969, 0.5866, 0.1323, -0.799, 0.6654, 0.1115, -0.7381, 0.5394, 0.1121, -0.8345, 0.5896, 0.133, -0.7967, -0.123, 0.03755, -0.9917, -0.07065, 0.05472, -0.996, -0.1815, 0.1282, -0.975, -0.161, 0.07823, -0.9839, 0.3249, 0.1114, -0.9391, 0.4218, 0.09017, -0.9022, 0.2916, 0.07581, -0.9535, 0.3306, 0.1116, -0.9371, -0.3267, 0.06013, -0.9432, -0.2783, 0.05504, -0.9589, -0.4117, 0.1115, -0.9045, -0.3599, 0.09024, -0.9286, -0.6199, 0.06673, -0.7818, -0.5072, 0.1211, -0.8533, -0.6634, 0.07061, -0.745, -0.6339, 0.05581, -0.7714, -0.7926, -0.05915, -0.6069, -0.7988, 0.0638, -0.5982, -0.8303, 0.03769, -0.5561, -0.787, 0.03958, -0.6157, -0.738, 0.09219, -0.6685, -0.707, 0.02876, -0.7066, -0.7087, -0.04959, -0.7038, -0.7541, 0.1088, -0.6477, -0.9911, 0.1323, -0.0118, -0.9874, 0.1168, -0.1068, -0.9946, 0.1005, 0.02458, -0.9913, 0.1311, -0.006178, 0.1288, 0.9913, -0.02747, -0.1024, 0.9945, 0.02157, -0.1119, 0.9937, -0.0009896, 0.1616, 0.9867, -0.01579, 0.09023, 0.9918, -0.08996, -0.1032, 0.9944, 0.02434, -0.1024, 0.9945, 0.02157, 0.1288, 0.9913, -0.02749, 0.06171, 0.9941, -0.08911, -0.04666, 0.9976, 0.05176, -0.1032, 0.9944, 0.02433, 0.09024, 0.9918, -0.08995, 0.05854, 0.9908, -0.1224, -0.03435, 0.9977, 0.05883, -0.04668, 0.9976, 0.05176, 0.06173, 0.9941, -0.08913, 0.05535, 0.9899, -0.1307, -0.02219, 0.9977, 0.06402, -0.03436, 0.9977, 0.05883, 0.05854, 0.9908, -0.1224, -0.003985, 0.9898, -0.1421, -0.004047, 0.9993, 0.03805, -0.02217, 0.9977, 0.06399, 0.05536, 0.9899, -0.1307, -0.02139, 0.9912, -0.1307, 0.00487, 0.998, 0.06274, -0.004047, 0.9993, 0.03804, -0.003995, 0.9898, -0.1422, -0.02652, 0.9937, -0.1085, 0.01909, 0.999, 0.04053, 0.004859, 0.998, 0.06271, -0.02138, 0.9912, -0.1307, -0.1, 0.9876, -0.1207, 0.09027, 0.9952, -0.0383, 0.01908, 0.999, 0.04054, -0.02653, 0.9937, -0.1085, -0.133, 0.9889, -0.06624, 0.1004, 0.9934, 0.05548, 0.09025, 0.9952, -0.03831, -0.1, 0.9876, -0.1207, -0.1629, 0.986, -0.03627, 0.04028, 0.9977, 0.05426, 0.1004, 0.9934, 0.0555, -0.133, 0.9889, -0.06623, -0.1446, 0.9888, 0.0372, 0.06805, 0.9977, -0.00254, 0.04028, 0.9977, 0.05423, -0.1629, 0.986, -0.03626, -0.1615, 0.9836, 0.08072, 0.05689, 0.9982, 0.02083, 0.06806, 0.9977, -0.002508, -0.1447, 0.9888, 0.03718, -0.1418, 0.9877, 0.06541, 0.0346, 0.9991, -0.0239, 0.05688, 0.9982, 0.02083, -0.1615, 0.9836, 0.08073, -0.1307, 0.9883, 0.0785, 0.01764, 0.9978, -0.06373, 0.03461, 0.9991, -0.0239, -0.1418, 0.9877, 0.06541, -0.05897, 0.992, 0.1113, 0.03909, 0.9974, -0.06074, 0.01762, 0.9978, -0.06372, -0.1306, 0.9883, 0.07848, 0.02914, 0.9905, 0.1345, 0.05354, 0.995, -0.08452, 0.03908, 0.9974, -0.06073, -0.05895, 0.992, 0.1114, -0.01933, 0.9912, 0.1306, 0.002782, 0.9972, -0.07414, 0.05354, 0.995, -0.08453, 0.02914, 0.9905, 0.1345, 0.04564, 0.9908, 0.1275, -0.00604, 0.9982, -0.05966, 0.002781, 0.9972, -0.07413, -0.01932, 0.9913, 0.1306, 0.08681, 0.9931, 0.0784, 0.007465, 0.9964, -0.0842, -0.006039, 0.9982, -0.05968, 0.04564, 0.9908, 0.1274, 0.0533, 0.9934, 0.1018, -0.007647, 0.9998, -0.01891, 0.007462, 0.9964, -0.08421, 0.08682, 0.9931, 0.07841, 0.1479, 0.9824, 0.1141, -0.07559, 0.9941, 0.07761, -0.007618, 0.9998, -0.01891, 0.05333, 0.9934, 0.1018, 0.2011, 0.9792, 0.02675, -0.07377, 0.997, -0.02149, -0.0756, 0.9941, 0.07759, 0.1479, 0.9824, 0.1141, 0.1616, 0.9867, -0.0158, -0.1119, 0.9937, -0.0009951, -0.07379, 0.997, -0.02146, 0.2011, 0.9792, 0.02676, -0.1395, 0.9777, 0.1569, -0.008191, 0.9807, 0.1953, -0.05896, 0.992, 0.1114, -0.105, 0.9945, 0.003982, -0.1488, 0.9885, 0.02787, -0.7062, 0.6985, -0.1156, -0.6605, 0.7508, 0.01039, -0.08965, 0.9944, 0.05625, -0.08495, 0.9953, -0.04655, -0.5221, 0.7076, -0.4761, -0.5913, 0.6154, -0.5212, -0.009176, 0.9998, -0.01513, -0.07731, 0.9937, 0.08133, -0.4953, 0.7735, -0.3954, -0.6304, 0.6028, -0.4891, 0.01161, 0.996, -0.08875, -0.00343, 0.9997, -0.02299, -0.1612, 0.7575, -0.6327, -0.3934, 0.7167, -0.5758, -0.005736, 0.9982, -0.0598, 0.007808, 0.9964, -0.08431, -0.1156, 0.6867, -0.7177, -0.1861, 0.7326, -0.6547, -8.594e-05, 0.9973, -0.07404, -0.008829, 0.9982, -0.05988, 0.3274, 0.7445, -0.5818, 0.2061, 0.7176, -0.6653, 0.05762, 0.9948, -0.08378, 0.006957, 0.9973, -0.07303, 0.02738, 0.6317, -0.7748, -0.005231, 0.7458, -0.6662, 0.0375, 0.9974, -0.06142, 0.05205, 0.995, -0.08538, 0.5058, 0.7201, -0.4749, 0.3667, 0.7431, -0.5598, 0.014, 0.9977, -0.06685, 0.03575, 0.9973, -0.0643, 0.6088, 0.7014, -0.3708, 0.5728, 0.7142, -0.4023, 0.03468, 0.9991, -0.02375, 0.01769, 0.9978, -0.06356, 0.5895, 0.7022, -0.3992, 0.495, 0.7782, -0.3865, 0.0573, 0.9981, 0.02261, 0.03486, 0.9991, -0.02204, 0.6889, 0.6693, -0.2783, 0.5568, 0.7852, -0.2709, 0.06813, 0.9977, 0.002317, 0.0565, 0.9981, 0.02567, 0.7346, 0.6784, 0.01358, 0.6284, 0.7645, -0.1438, 0.04069, 0.9979, 0.05024, 0.06889, 0.9976, -0.006737, 0.7152, 0.6711, 0.1951, 0.7585, 0.6215, 0.1961, 0.09863, 0.9932, 0.06263, 0.03796, 0.9974, 0.06053, 0.3198, 0.7181, 0.6181, 0.5486, 0.741, 0.3872, 0.09233, 0.9948, -0.04335, 0.1034, 0.9934, 0.05038, 0.7122, 0.6005, 0.3636, 0.6468, 0.696, 0.312, 0.01925, 0.999, 0.04032, 0.09042, 0.9952, -0.03851, 0.1645, 0.7801, 0.6036, 0.3523, 0.6505, 0.6729, 0.006503, 0.9981, 0.06145, 0.02074, 0.999, 0.03945, -0.1681, 0.7523, 0.637, -0.02255, 0.6337, 0.7732, -0.002465, 0.9993, 0.03747, 0.006477, 0.998, 0.06229, -0.1035, 0.7373, 0.6676, -0.04415, 0.6829, 0.7291, -0.02298, 0.9977, 0.06404, -0.004826, 0.9993, 0.03801, -0.3428, 0.7336, 0.5869, -0.1885, 0.7082, 0.6804, -0.0352, 0.9977, 0.05858, -0.023, 0.9977, 0.06367, -0.374, 0.7049, 0.6027, -0.2679, 0.7339, 0.6242, -0.04557, 0.9976, 0.05243, -0.03334, 0.9977, 0.0596, -0.5675, 0.7251, 0.39, -0.4876, 0.7273, 0.4829, -0.1051, 0.9942, 0.02241, -0.04836, 0.9976, 0.04964, -0.5782, 0.6776, 0.4545, -0.4712, 0.7426, 0.4759, -0.1056, 0.9943, 0.01541, -0.1054, 0.9943, 0.01757, -0.6866, 0.6854, 0.2424, -0.5184, 0.7803, 0.3498, -0.1114, 0.9938, 0.004904, -0.1027, 0.9943, 0.02772, -0.7152, 0.6674, -0.2075, -0.7011, 0.6978, -0.1467, -0.9912, 0.1323, -0.001663, -0.9884, 0.1169, -0.09676, -0.9879, 0.1168, -0.1018, -0.9912, 0.1323, -0.006725, -0.7522, 0.0922, -0.6525, -0.7221, 0.02878, -0.6912, -0.7146, 0.02877, -0.699, -0.7451, 0.0922, -0.6605, -0.7824, -0.05916, -0.62, -0.7887, 0.06379, -0.6114, -0.7937, 0.0638, -0.605, -0.7874, -0.05915, -0.6136, -0.6122, 0.06673, -0.7878, -0.4989, 0.1211, -0.8582, -0.503, 0.1211, -0.8558, -0.616, 0.06673, -0.7849, -0.3237, 0.06013, -0.9442, -0.2753, 0.05504, -0.9598, -0.2768, 0.05504, -0.9594, -0.3252, 0.06013, -0.9437, 0.3021, 0.1114, -0.9467, 0.3999, 0.09019, -0.9121, 0.4108, 0.09017, -0.9073, 0.3134, 0.1114, -0.9431, -0.1044, 0.03756, -0.9938, -0.05198, 0.05472, -0.9971, -0.06132, 0.05472, -0.9966, -0.1138, 0.03755, -0.9928, 0.5564, 0.1323, -0.8203, 0.6374, 0.1116, -0.7624, 0.6514, 0.1115, -0.7505, 0.5714, 0.1323, -0.8099, 0.816, 0.06696, -0.5742, 0.8329, 0.05278, -0.5509, 0.8354, 0.05277, -0.5471, 0.8186, 0.06696, -0.5705, 0.7762, 0.05594, -0.628, 0.792, 0.07586, -0.6058, 0.7914, 0.07586, -0.6065, 0.7756, 0.05594, -0.6287, 0.8729, 0.03913, -0.4864, 0.8934, 0.05984, -0.4453, 0.8893, 0.05984, -0.4535, 0.8683, 0.03912, -0.4944, 0.9698, 0.09286, -0.2256, 0.9921, 0.07943, -0.0967, 0.992, 0.07943, -0.09809, 0.9695, 0.09286, -0.2269, 0.9769, -0.03428, 0.2108, 0.9753, 0.04477, 0.2164, 0.9753, 0.04477, 0.2164, 0.9769, -0.03428, 0.2107, 0.8551, 0.1798, 0.4862, 0.705, 0.1699, 0.6886, 0.7031, 0.1699, 0.6905, 0.8538, 0.1798, 0.4886, 0.916, 0.006951, 0.4011, 0.9075, 0.003252, 0.42, 0.91, 0.003252, 0.4147, 0.9183, 0.00695, 0.3957, 0.5074, 0.0671, 0.8591, 0.4467, 0.1504, 0.8819, 0.4459, 0.1504, 0.8824, 0.5066, 0.0671, 0.8596, 0.03469, 0.1072, 0.9936, -0.104, 0.1068, 0.9888, -0.111, 0.1067, 0.9881, 0.02771, 0.1072, 0.9939, -0.03111, 0.06936, 0.9971, -0.07038, 0.06298, 0.9955, -0.07838, 0.06297, 0.9949, -0.03914, 0.06936, 0.9968, -0.2451, 0.0866, 0.9656, -0.3607, 0.08634, 0.9287, -0.3571, 0.08634, 0.9301, -0.2413, 0.0866, 0.9666, -0.3636, 0.07804, 0.9283, -0.4238, 0.07028, 0.903, -0.4209, 0.07029, 0.9044, -0.3606, 0.07804, 0.9295, -0.705, 0.0982, 0.7023, -0.7598, 0.08018, 0.6452, -0.763, 0.08018, 0.6414, -0.7085, 0.0982, 0.6988, -0.6598, 0.06256, 0.7488, -0.7077, 0.06956, 0.7031, -0.7021, 0.06957, 0.7086, -0.6539, 0.06255, 0.754, -0.7827, 0.1135, 0.612, -0.8471, 0.1281, 0.5157, -0.8453, 0.1281, 0.5187, -0.7805, 0.1135, 0.6148, -0.9796, 0.08213, -0.1836, -0.9725, 0.07592, -0.2202, -0.9723, 0.07592, -0.2212, -0.9794, 0.08213, -0.1845, -0.7011, 0.6978, -0.1467, -0.7152, 0.6674, -0.2075, -0.9725, 0.07592, -0.2202, -0.9796, 0.08213, -0.1836, -0.5184, 0.7803, 0.3498, -0.6866, 0.6854, 0.2424, -0.8471, 0.1281, 0.5157, -0.7827, 0.1135, 0.612, -0.4712, 0.7426, 0.4759, -0.5782, 0.6776, 0.4545, -0.7077, 0.06956, 0.7031, -0.6598, 0.06256, 0.7488, -0.4876, 0.7273, 0.4829, -0.5675, 0.7251, 0.39, -0.7598, 0.08018, 0.6452, -0.705, 0.0982, 0.7023, -0.2679, 0.7339, 0.6242, -0.374, 0.7049, 0.6027, -0.4238, 0.07028, 0.903, -0.3636, 0.07804, 0.9283, -0.1885, 0.7082, 0.6804, -0.3428, 0.7336, 0.5869, -0.3607, 0.08634, 0.9287, -0.2451, 0.0866, 0.9656, -0.04415, 0.6829, 0.7291, -0.1035, 0.7373, 0.6676, -0.07038, 0.06298, 0.9955, -0.03111, 0.06936, 0.9971, -0.02255, 0.6337, 0.7732, -0.1681, 0.7523, 0.637, -0.104, 0.1068, 0.9888, 0.03469, 0.1072, 0.9936, 0.3523, 0.6505, 0.6729, 0.1645, 0.7801, 0.6036, 0.4467, 0.1504, 0.8819, 0.5074, 0.0671, 0.8591, 0.6468, 0.696, 0.312, 0.7122, 0.6005, 0.3636, 0.9075, 0.003252, 0.42, 0.916, 0.006951, 0.4011, 0.5486, 0.741, 0.3872, 0.3198, 0.7181, 0.6181, 0.705, 0.1699, 0.6886, 0.8551, 0.1798, 0.4862, 0.7585, 0.6215, 0.1961, 0.7152, 0.6711, 0.1951, 0.9753, 0.04477, 0.2164, 0.9769, -0.03428, 0.2108, 0.6284, 0.7645, -0.1438, 0.7346, 0.6784, 0.01358, 0.9921, 0.07943, -0.0967, 0.9698, 0.09286, -0.2256, 0.5568, 0.7852, -0.2709, 0.6889, 0.6693, -0.2783, 0.8934, 0.05984, -0.4453, 0.8729, 0.03913, -0.4864, 0.495, 0.7782, -0.3865, 0.5895, 0.7022, -0.3992, 0.792, 0.07586, -0.6058, 0.7762, 0.05594, -0.628, 0.5728, 0.7142, -0.4023, 0.6088, 0.7014, -0.3708, 0.8329, 0.05278, -0.5509, 0.816, 0.06696, -0.5742, 0.3667, 0.7431, -0.5598, 0.5058, 0.7201, -0.4749, 0.6374, 0.1116, -0.7624, 0.5564, 0.1323, -0.8203, -0.005231, 0.7458, -0.6662, 0.02738, 0.6317, -0.7748, -0.05198, 0.05472, -0.9971, -0.1044, 0.03756, -0.9938, 0.2061, 0.7176, -0.6653, 0.3274, 0.7445, -0.5818, 0.3999, 0.09019, -0.9121, 0.3021, 0.1114, -0.9467, -0.1861, 0.7326, -0.6547, -0.1156, 0.6867, -0.7177, -0.2753, 0.05504, -0.9598, -0.3237, 0.06013, -0.9442, -0.3934, 0.7167, -0.5758, -0.1612, 0.7575, -0.6327, -0.4989, 0.1211, -0.8582, -0.6122, 0.06673, -0.7878, -0.6304, 0.6028, -0.4891, -0.4953, 0.7735, -0.3954, -0.7887, 0.06379, -0.6114, -0.7824, -0.05916, -0.62, -0.5913, 0.6154, -0.5212, -0.5221, 0.7076, -0.4761, -0.7221, 0.02878, -0.6912, -0.7522, 0.0922, -0.6525, -0.6605, 0.7508, 0.01039, -0.7062, 0.6985, -0.1156, -0.9884, 0.1169, -0.09676, -0.9912, 0.1323, -0.001663, -0.9912, 0.1323, -0.006725, -0.9879, 0.1168, -0.1018, -0.9874, 0.1168, -0.1068, -0.9911, 0.1323, -0.0118, -0.7451, 0.0922, -0.6605, -0.7146, 0.02877, -0.699, -0.707, 0.02876, -0.7066, -0.738, 0.09219, -0.6685, -0.7874, -0.05915, -0.6136, -0.7937, 0.0638, -0.605, -0.7988, 0.0638, -0.5982, -0.7926, -0.05915, -0.6069, -0.616, 0.06673, -0.7849, -0.503, 0.1211, -0.8558, -0.5072, 0.1211, -0.8533, -0.6199, 0.06673, -0.7818, -0.3252, 0.06013, -0.9437, -0.2768, 0.05504, -0.9594, -0.2783, 0.05504, -0.9589, -0.3267, 0.06013, -0.9432, 0.3134, 0.1114, -0.9431, 0.4108, 0.09017, -0.9073, 0.4218, 0.09017, -0.9022, 0.3249, 0.1114, -0.9391, -0.1138, 0.03755, -0.9928, -0.06132, 0.05472, -0.9966, -0.07065, 0.05472, -0.996, -0.123, 0.03755, -0.9917, 0.5714, 0.1323, -0.8099, 0.6514, 0.1115, -0.7505, 0.6654, 0.1115, -0.7381, 0.5866, 0.1323, -0.799, 0.8186, 0.06696, -0.5705, 0.8354, 0.05277, -0.5471, 0.838, 0.05277, -0.5431, 0.8213, 0.06696, -0.5666, 0.7756, 0.05594, -0.6287, 0.7914, 0.07586, -0.6065, 0.7909, 0.07586, -0.6073, 0.775, 0.05594, -0.6295, 0.8683, 0.03912, -0.4944, 0.8893, 0.05984, -0.4535, 0.885, 0.05981, -0.4618, 0.8637, 0.03912, -0.5026, 0.9695, 0.09286, -0.2269, 0.992, 0.07943, -0.09809, 0.9919, 0.07943, -0.09948, 0.9692, 0.09286, -0.2283, 0.9769, -0.03428, 0.2107, 0.9753, 0.04477, 0.2164, 0.9753, 0.04477, 0.2163, 0.977, -0.03428, 0.2107, 0.8538, 0.1798, 0.4886, 0.7031, 0.1699, 0.6905, 0.7012, 0.1699, 0.6925, 0.8524, 0.1798, 0.491, 0.9183, 0.00695, 0.3957, 0.91, 0.003252, 0.4147, 0.9124, 0.003251, 0.4092, 0.9207, 0.006949, 0.3902, 0.5066, 0.0671, 0.8596, 0.4459, 0.1504, 0.8824, 0.445, 0.1504, 0.8828, 0.5058, 0.0671, 0.86, 0.02771, 0.1072, 0.9939, -0.111, 0.1067, 0.9881, -0.1181, 0.1067, 0.9873, 0.02057, 0.1072, 0.994, -0.03914, 0.06936, 0.9968, -0.07838, 0.06297, 0.9949, -0.08659, 0.06297, 0.9943, -0.04737, 0.06935, 0.9965, -0.2413, 0.0866, 0.9666, -0.3571, 0.08634, 0.9301, -0.3533, 0.08634, 0.9315, -0.2374, 0.0866, 0.9675, -0.3606, 0.07804, 0.9295, -0.4209, 0.07029, 0.9044, -0.4178, 0.07028, 0.9058, -0.3574, 0.07804, 0.9307, -0.7085, 0.0982, 0.6988, -0.763, 0.08018, 0.6414, -0.7663, 0.08018, 0.6375, -0.7121, 0.0982, 0.6952, -0.6539, 0.06255, 0.754, -0.7021, 0.06957, 0.7086, -0.6965, 0.06956, 0.7142, -0.648, 0.06255, 0.7591, -0.7805, 0.1135, 0.6148, -0.8453, 0.1281, 0.5187, -0.8434, 0.1281, 0.5218, -0.7782, 0.1135, 0.6176, -0.9794, 0.08213, -0.1845, -0.9723, 0.07592, -0.2212, -0.9721, 0.07592, -0.2221, -0.9792, 0.08213, -0.1855])] * 3)])

# ---- objects
ob_groundplane = bpy.data.objects.new('GroundPlane', me_untitled_002)
ob_crater01 = bpy.data.objects.new('Crater01', me_untitled_001)
ob_lamp = bpy.data.objects.new('Lamp', light_lamp)
ob_camera = bpy.data.objects.new('Camera', cam_camera)

# ---- transforms, parenting, visibility, modifiers, constraints
ob_groundplane.location = (0.0, 0.0, 0.0)
ob_groundplane.rotation_euler = (1.571, -0.0, 0.0)
ob_groundplane.scale = (0.01, 0.01, 0.01)
ob_groundplane.color = (0.8, 0.8, 0.8, 1.0)
ob_groundplane.lineart.crease_threshold = 0.0
ob_crater01.location = (-37.91, 38.58, 0.0)
ob_crater01.rotation_euler = (1.571, -0.0, 0.0)
ob_crater01.scale = (0.01, 0.01, 0.01)
ob_crater01.color = (0.8, 0.8, 0.8, 1.0)
ob_crater01.lineart.crease_threshold = 0.0
ob_lamp.location = (4.076, 1.005, 5.904)
ob_lamp.rotation_euler = (0.6503, 0.05522, 1.866)
ob_lamp.lock_rotations_4d = False
ob_lamp.empty_display_type = 'ARROWS'
ob_lamp.color = (0.0, 0.0, 0.0, 0.0)
ob_lamp.lineart.crease_threshold = 0.0
ob_camera.location = (7.481, -6.508, 5.344)
ob_camera.rotation_euler = (1.109, 0.0, 0.8149)
ob_camera.lock_rotations_4d = False
ob_camera.empty_display_type = 'ARROWS'
ob_camera.color = (0.0, 0.0, 0.0, 0.0)
ob_camera.display_type = 'WIRE'
ob_camera.lineart.crease_threshold = 0.0

# ---- collection membership
col_collection_1.objects.link(ob_groundplane)
col_collection_1.objects.link(ob_crater01)
col_collection_1.objects.link(ob_lamp)
col_collection_1.objects.link(ob_camera)

# ---- scene / render settings (as saved in the file)
scene.camera = ob_camera
scene.frame_start = 1; scene.frame_end = 250; scene.frame_set(1)
scene.render.engine = 'BLENDER_EEVEE_NEXT'
scene.render.resolution_percentage = 50
scene.render.fps = 30
scene.render.dither_intensity = 0.0
scene.cycles.use_denoising = False
scene.cycles.samples = 128
scene.cycles.sampling_pattern = 'TABULATED_SOBOL'
scene.cycles.light_sampling_threshold = 0.0
scene.cycles.use_adaptive_sampling = False
scene.cycles.use_light_tree = False
scene.cycles.blur_glossy = 0.0
scene.cycles.sample_clamp_indirect = 0.0
scene.view_settings.view_transform = 'Standard'
bpy.context.view_layer.update()
